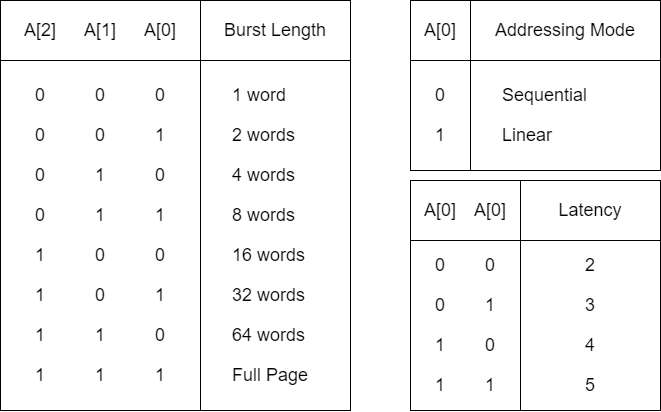

The diagram above was exported from draw.io. Its source (the exported page's mxGraphModel, read from the mxfile embedded in the PNG):
<mxGraphModel dx="1040" dy="875" grid="1" gridSize="10" guides="1" tooltips="1" connect="1" arrows="1" fold="1" page="1" pageScale="1" pageWidth="827" pageHeight="1169" math="0" shadow="0">
  <root>
    <mxCell id="0" />
    <mxCell id="1" parent="0" />
    <mxCell id="MqRrk7GL0c2C4vM5XAlf-73" value="" style="rounded=0;whiteSpace=wrap;html=1;" vertex="1" parent="1">
      <mxGeometry x="430" y="100" width="60" height="110" as="geometry" />
    </mxCell>
    <mxCell id="MqRrk7GL0c2C4vM5XAlf-10" value="" style="rounded=0;whiteSpace=wrap;html=1;" vertex="1" parent="1">
      <mxGeometry x="20" y="40" width="200" height="60" as="geometry" />
    </mxCell>
    <mxCell id="MqRrk7GL0c2C4vM5XAlf-9" value="" style="rounded=0;whiteSpace=wrap;html=1;" vertex="1" parent="1">
      <mxGeometry x="20" y="100" width="200" height="350" as="geometry" />
    </mxCell>
    <mxCell id="MqRrk7GL0c2C4vM5XAlf-3" value="&lt;font style=&quot;font-size: 18px;&quot;&gt;0&lt;/font&gt;" style="rounded=0;whiteSpace=wrap;html=1;strokeColor=none;" vertex="1" parent="1">
      <mxGeometry x="45" y="120" width="30" height="30" as="geometry" />
    </mxCell>
    <mxCell id="MqRrk7GL0c2C4vM5XAlf-4" value="&lt;font style=&quot;font-size: 18px;&quot;&gt;0&lt;/font&gt;" style="rounded=0;whiteSpace=wrap;html=1;strokeColor=none;" vertex="1" parent="1">
      <mxGeometry x="105" y="120" width="30" height="30" as="geometry" />
    </mxCell>
    <mxCell id="MqRrk7GL0c2C4vM5XAlf-5" value="&lt;font style=&quot;font-size: 18px;&quot;&gt;0&lt;/font&gt;" style="rounded=0;whiteSpace=wrap;html=1;strokeColor=none;" vertex="1" parent="1">
      <mxGeometry x="165" y="120" width="30" height="30" as="geometry" />
    </mxCell>
    <mxCell id="MqRrk7GL0c2C4vM5XAlf-6" value="&lt;font style=&quot;font-size: 18px;&quot;&gt;A[2]&lt;/font&gt;" style="rounded=0;whiteSpace=wrap;html=1;strokeColor=none;" vertex="1" parent="1">
      <mxGeometry x="40" y="50" width="40" height="40" as="geometry" />
    </mxCell>
    <mxCell id="MqRrk7GL0c2C4vM5XAlf-7" value="&lt;font style=&quot;font-size: 18px;&quot;&gt;A[1]&lt;/font&gt;" style="rounded=0;whiteSpace=wrap;html=1;strokeColor=none;" vertex="1" parent="1">
      <mxGeometry x="100" y="50" width="40" height="40" as="geometry" />
    </mxCell>
    <mxCell id="MqRrk7GL0c2C4vM5XAlf-8" value="&lt;font style=&quot;font-size: 18px;&quot;&gt;A[0]&lt;/font&gt;" style="rounded=0;whiteSpace=wrap;html=1;strokeColor=none;" vertex="1" parent="1">
      <mxGeometry x="160" y="50" width="40" height="40" as="geometry" />
    </mxCell>
    <mxCell id="MqRrk7GL0c2C4vM5XAlf-34" value="&lt;font style=&quot;font-size: 18px;&quot;&gt;0&lt;/font&gt;" style="rounded=0;whiteSpace=wrap;html=1;strokeColor=none;" vertex="1" parent="1">
      <mxGeometry x="45" y="160" width="30" height="30" as="geometry" />
    </mxCell>
    <mxCell id="MqRrk7GL0c2C4vM5XAlf-35" value="&lt;font style=&quot;font-size: 18px;&quot;&gt;0&lt;/font&gt;" style="rounded=0;whiteSpace=wrap;html=1;strokeColor=none;" vertex="1" parent="1">
      <mxGeometry x="105" y="160" width="30" height="30" as="geometry" />
    </mxCell>
    <mxCell id="MqRrk7GL0c2C4vM5XAlf-36" value="&lt;font style=&quot;font-size: 18px;&quot;&gt;1&lt;/font&gt;" style="rounded=0;whiteSpace=wrap;html=1;strokeColor=none;" vertex="1" parent="1">
      <mxGeometry x="165" y="160" width="30" height="30" as="geometry" />
    </mxCell>
    <mxCell id="MqRrk7GL0c2C4vM5XAlf-37" value="&lt;font style=&quot;font-size: 18px;&quot;&gt;0&lt;/font&gt;" style="rounded=0;whiteSpace=wrap;html=1;strokeColor=none;" vertex="1" parent="1">
      <mxGeometry x="45" y="200" width="30" height="30" as="geometry" />
    </mxCell>
    <mxCell id="MqRrk7GL0c2C4vM5XAlf-38" value="&lt;font style=&quot;font-size: 18px;&quot;&gt;1&lt;/font&gt;" style="rounded=0;whiteSpace=wrap;html=1;strokeColor=none;" vertex="1" parent="1">
      <mxGeometry x="105" y="200" width="30" height="30" as="geometry" />
    </mxCell>
    <mxCell id="MqRrk7GL0c2C4vM5XAlf-39" value="&lt;font style=&quot;font-size: 18px;&quot;&gt;0&lt;/font&gt;" style="rounded=0;whiteSpace=wrap;html=1;strokeColor=none;" vertex="1" parent="1">
      <mxGeometry x="165" y="200" width="30" height="30" as="geometry" />
    </mxCell>
    <mxCell id="MqRrk7GL0c2C4vM5XAlf-40" value="&lt;font style=&quot;font-size: 18px;&quot;&gt;0&lt;/font&gt;" style="rounded=0;whiteSpace=wrap;html=1;strokeColor=none;" vertex="1" parent="1">
      <mxGeometry x="45" y="240" width="30" height="30" as="geometry" />
    </mxCell>
    <mxCell id="MqRrk7GL0c2C4vM5XAlf-41" value="&lt;font style=&quot;font-size: 18px;&quot;&gt;1&lt;/font&gt;" style="rounded=0;whiteSpace=wrap;html=1;strokeColor=none;" vertex="1" parent="1">
      <mxGeometry x="105" y="240" width="30" height="30" as="geometry" />
    </mxCell>
    <mxCell id="MqRrk7GL0c2C4vM5XAlf-42" value="&lt;font style=&quot;font-size: 18px;&quot;&gt;1&lt;/font&gt;" style="rounded=0;whiteSpace=wrap;html=1;strokeColor=none;" vertex="1" parent="1">
      <mxGeometry x="165" y="240" width="30" height="30" as="geometry" />
    </mxCell>
    <mxCell id="MqRrk7GL0c2C4vM5XAlf-43" value="&lt;font style=&quot;font-size: 18px;&quot;&gt;1&lt;/font&gt;" style="rounded=0;whiteSpace=wrap;html=1;strokeColor=none;" vertex="1" parent="1">
      <mxGeometry x="45" y="280" width="30" height="30" as="geometry" />
    </mxCell>
    <mxCell id="MqRrk7GL0c2C4vM5XAlf-44" value="&lt;font style=&quot;font-size: 18px;&quot;&gt;0&lt;/font&gt;" style="rounded=0;whiteSpace=wrap;html=1;strokeColor=none;" vertex="1" parent="1">
      <mxGeometry x="105" y="280" width="30" height="30" as="geometry" />
    </mxCell>
    <mxCell id="MqRrk7GL0c2C4vM5XAlf-45" value="&lt;font style=&quot;font-size: 18px;&quot;&gt;0&lt;/font&gt;" style="rounded=0;whiteSpace=wrap;html=1;strokeColor=none;" vertex="1" parent="1">
      <mxGeometry x="165" y="280" width="30" height="30" as="geometry" />
    </mxCell>
    <mxCell id="MqRrk7GL0c2C4vM5XAlf-46" value="&lt;font style=&quot;font-size: 18px;&quot;&gt;1&lt;/font&gt;" style="rounded=0;whiteSpace=wrap;html=1;strokeColor=none;" vertex="1" parent="1">
      <mxGeometry x="45" y="320" width="30" height="30" as="geometry" />
    </mxCell>
    <mxCell id="MqRrk7GL0c2C4vM5XAlf-47" value="&lt;font style=&quot;font-size: 18px;&quot;&gt;0&lt;/font&gt;" style="rounded=0;whiteSpace=wrap;html=1;strokeColor=none;" vertex="1" parent="1">
      <mxGeometry x="105" y="320" width="30" height="30" as="geometry" />
    </mxCell>
    <mxCell id="MqRrk7GL0c2C4vM5XAlf-48" value="&lt;font style=&quot;font-size: 18px;&quot;&gt;1&lt;/font&gt;" style="rounded=0;whiteSpace=wrap;html=1;strokeColor=none;" vertex="1" parent="1">
      <mxGeometry x="165" y="320" width="30" height="30" as="geometry" />
    </mxCell>
    <mxCell id="MqRrk7GL0c2C4vM5XAlf-49" value="&lt;font style=&quot;font-size: 18px;&quot;&gt;1&lt;/font&gt;" style="rounded=0;whiteSpace=wrap;html=1;strokeColor=none;" vertex="1" parent="1">
      <mxGeometry x="45" y="360" width="30" height="30" as="geometry" />
    </mxCell>
    <mxCell id="MqRrk7GL0c2C4vM5XAlf-50" value="&lt;font style=&quot;font-size: 18px;&quot;&gt;1&lt;/font&gt;" style="rounded=0;whiteSpace=wrap;html=1;strokeColor=none;" vertex="1" parent="1">
      <mxGeometry x="105" y="360" width="30" height="30" as="geometry" />
    </mxCell>
    <mxCell id="MqRrk7GL0c2C4vM5XAlf-51" value="&lt;font style=&quot;font-size: 18px;&quot;&gt;0&lt;/font&gt;" style="rounded=0;whiteSpace=wrap;html=1;strokeColor=none;" vertex="1" parent="1">
      <mxGeometry x="165" y="360" width="30" height="30" as="geometry" />
    </mxCell>
    <mxCell id="MqRrk7GL0c2C4vM5XAlf-52" value="&lt;font style=&quot;font-size: 18px;&quot;&gt;1&lt;/font&gt;" style="rounded=0;whiteSpace=wrap;html=1;strokeColor=none;" vertex="1" parent="1">
      <mxGeometry x="45" y="400" width="30" height="30" as="geometry" />
    </mxCell>
    <mxCell id="MqRrk7GL0c2C4vM5XAlf-53" value="&lt;font style=&quot;font-size: 18px;&quot;&gt;1&lt;/font&gt;" style="rounded=0;whiteSpace=wrap;html=1;strokeColor=none;" vertex="1" parent="1">
      <mxGeometry x="105" y="400" width="30" height="30" as="geometry" />
    </mxCell>
    <mxCell id="MqRrk7GL0c2C4vM5XAlf-54" value="&lt;font style=&quot;font-size: 18px;&quot;&gt;1&lt;/font&gt;" style="rounded=0;whiteSpace=wrap;html=1;strokeColor=none;" vertex="1" parent="1">
      <mxGeometry x="165" y="400" width="30" height="30" as="geometry" />
    </mxCell>
    <mxCell id="MqRrk7GL0c2C4vM5XAlf-55" value="" style="rounded=0;whiteSpace=wrap;html=1;" vertex="1" parent="1">
      <mxGeometry x="220" y="40" width="150" height="60" as="geometry" />
    </mxCell>
    <mxCell id="MqRrk7GL0c2C4vM5XAlf-56" value="&lt;span style=&quot;font-size: 18px;&quot;&gt;Burst Length&lt;/span&gt;" style="rounded=0;whiteSpace=wrap;html=1;strokeColor=none;" vertex="1" parent="1">
      <mxGeometry x="240" y="50" width="110" height="40" as="geometry" />
    </mxCell>
    <mxCell id="MqRrk7GL0c2C4vM5XAlf-57" value="" style="rounded=0;whiteSpace=wrap;html=1;" vertex="1" parent="1">
      <mxGeometry x="220" y="100" width="150" height="350" as="geometry" />
    </mxCell>
    <mxCell id="MqRrk7GL0c2C4vM5XAlf-60" value="&lt;font style=&quot;font-size: 18px;&quot;&gt;1 word&lt;/font&gt;" style="rounded=0;whiteSpace=wrap;html=1;align=left;strokeColor=none;" vertex="1" parent="1">
      <mxGeometry x="250" y="120" width="100" height="30" as="geometry" />
    </mxCell>
    <mxCell id="MqRrk7GL0c2C4vM5XAlf-61" value="&lt;font style=&quot;font-size: 18px;&quot;&gt;2 words&lt;/font&gt;" style="rounded=0;whiteSpace=wrap;html=1;align=left;strokeColor=none;" vertex="1" parent="1">
      <mxGeometry x="250" y="160" width="100" height="30" as="geometry" />
    </mxCell>
    <mxCell id="MqRrk7GL0c2C4vM5XAlf-62" value="&lt;font style=&quot;font-size: 18px;&quot;&gt;4 words&lt;/font&gt;" style="rounded=0;whiteSpace=wrap;html=1;align=left;strokeColor=none;" vertex="1" parent="1">
      <mxGeometry x="250" y="200" width="100" height="30" as="geometry" />
    </mxCell>
    <mxCell id="MqRrk7GL0c2C4vM5XAlf-63" value="&lt;font style=&quot;font-size: 18px;&quot;&gt;8 words&lt;/font&gt;" style="rounded=0;whiteSpace=wrap;html=1;align=left;strokeColor=none;" vertex="1" parent="1">
      <mxGeometry x="250" y="240" width="100" height="30" as="geometry" />
    </mxCell>
    <mxCell id="MqRrk7GL0c2C4vM5XAlf-64" value="&lt;font style=&quot;font-size: 18px;&quot;&gt;16 words&lt;/font&gt;" style="rounded=0;whiteSpace=wrap;html=1;align=left;strokeColor=none;" vertex="1" parent="1">
      <mxGeometry x="250" y="280" width="100" height="30" as="geometry" />
    </mxCell>
    <mxCell id="MqRrk7GL0c2C4vM5XAlf-65" value="&lt;font style=&quot;font-size: 18px;&quot;&gt;32 words&lt;/font&gt;" style="rounded=0;whiteSpace=wrap;html=1;align=left;strokeColor=none;" vertex="1" parent="1">
      <mxGeometry x="250" y="320" width="100" height="30" as="geometry" />
    </mxCell>
    <mxCell id="MqRrk7GL0c2C4vM5XAlf-66" value="&lt;font style=&quot;font-size: 18px;&quot;&gt;64 words&lt;/font&gt;" style="rounded=0;whiteSpace=wrap;html=1;align=left;strokeColor=none;" vertex="1" parent="1">
      <mxGeometry x="250" y="360" width="100" height="30" as="geometry" />
    </mxCell>
    <mxCell id="MqRrk7GL0c2C4vM5XAlf-67" value="&lt;font style=&quot;font-size: 18px;&quot;&gt;Full Page&lt;/font&gt;" style="rounded=0;whiteSpace=wrap;html=1;align=left;strokeColor=none;" vertex="1" parent="1">
      <mxGeometry x="250" y="400" width="100" height="30" as="geometry" />
    </mxCell>
    <mxCell id="MqRrk7GL0c2C4vM5XAlf-68" value="" style="rounded=0;whiteSpace=wrap;html=1;" vertex="1" parent="1">
      <mxGeometry x="430" y="40" width="60" height="60" as="geometry" />
    </mxCell>
    <mxCell id="MqRrk7GL0c2C4vM5XAlf-69" value="&lt;font style=&quot;font-size: 18px;&quot;&gt;A[0]&lt;/font&gt;" style="rounded=0;whiteSpace=wrap;html=1;strokeColor=none;" vertex="1" parent="1">
      <mxGeometry x="440" y="50" width="40" height="40" as="geometry" />
    </mxCell>
    <mxCell id="MqRrk7GL0c2C4vM5XAlf-70" value="" style="rounded=0;whiteSpace=wrap;html=1;" vertex="1" parent="1">
      <mxGeometry x="490" y="40" width="190" height="60" as="geometry" />
    </mxCell>
    <mxCell id="MqRrk7GL0c2C4vM5XAlf-71" value="&lt;span style=&quot;font-size: 18px;&quot;&gt;Addressing Mode&lt;/span&gt;" style="rounded=0;whiteSpace=wrap;html=1;strokeColor=none;" vertex="1" parent="1">
      <mxGeometry x="510" y="50" width="150" height="40" as="geometry" />
    </mxCell>
    <mxCell id="MqRrk7GL0c2C4vM5XAlf-72" value="&lt;font style=&quot;font-size: 18px;&quot;&gt;0&lt;/font&gt;" style="rounded=0;whiteSpace=wrap;html=1;strokeColor=none;" vertex="1" parent="1">
      <mxGeometry x="445" y="120" width="30" height="30" as="geometry" />
    </mxCell>
    <mxCell id="MqRrk7GL0c2C4vM5XAlf-74" value="&lt;font style=&quot;font-size: 18px;&quot;&gt;1&lt;/font&gt;" style="rounded=0;whiteSpace=wrap;html=1;strokeColor=none;" vertex="1" parent="1">
      <mxGeometry x="445" y="160" width="30" height="30" as="geometry" />
    </mxCell>
    <mxCell id="MqRrk7GL0c2C4vM5XAlf-75" value="" style="rounded=0;whiteSpace=wrap;html=1;" vertex="1" parent="1">
      <mxGeometry x="490" y="100" width="190" height="110" as="geometry" />
    </mxCell>
    <mxCell id="MqRrk7GL0c2C4vM5XAlf-76" value="&lt;font style=&quot;font-size: 18px;&quot;&gt;Sequential&lt;/font&gt;" style="rounded=0;whiteSpace=wrap;html=1;align=left;strokeColor=none;" vertex="1" parent="1">
      <mxGeometry x="520" y="120" width="120" height="30" as="geometry" />
    </mxCell>
    <mxCell id="MqRrk7GL0c2C4vM5XAlf-77" value="&lt;font style=&quot;font-size: 18px;&quot;&gt;Linear&lt;/font&gt;" style="rounded=0;whiteSpace=wrap;html=1;align=left;strokeColor=none;" vertex="1" parent="1">
      <mxGeometry x="520" y="160" width="120" height="30" as="geometry" />
    </mxCell>
    <mxCell id="MqRrk7GL0c2C4vM5XAlf-78" value="" style="rounded=0;whiteSpace=wrap;html=1;" vertex="1" parent="1">
      <mxGeometry x="430" y="280" width="110" height="170" as="geometry" />
    </mxCell>
    <mxCell id="MqRrk7GL0c2C4vM5XAlf-79" value="" style="rounded=0;whiteSpace=wrap;html=1;" vertex="1" parent="1">
      <mxGeometry x="430" y="220" width="110" height="60" as="geometry" />
    </mxCell>
    <mxCell id="MqRrk7GL0c2C4vM5XAlf-80" value="&lt;font style=&quot;font-size: 18px;&quot;&gt;A[0]&lt;/font&gt;" style="rounded=0;whiteSpace=wrap;html=1;strokeColor=none;" vertex="1" parent="1">
      <mxGeometry x="440" y="230" width="40" height="40" as="geometry" />
    </mxCell>
    <mxCell id="MqRrk7GL0c2C4vM5XAlf-81" value="" style="rounded=0;whiteSpace=wrap;html=1;" vertex="1" parent="1">
      <mxGeometry x="540" y="220" width="140" height="60" as="geometry" />
    </mxCell>
    <mxCell id="MqRrk7GL0c2C4vM5XAlf-82" value="&lt;span style=&quot;font-size: 18px;&quot;&gt;Latency&lt;/span&gt;" style="rounded=0;whiteSpace=wrap;html=1;strokeColor=none;" vertex="1" parent="1">
      <mxGeometry x="575" y="230" width="70" height="40" as="geometry" />
    </mxCell>
    <mxCell id="MqRrk7GL0c2C4vM5XAlf-83" value="&lt;font style=&quot;font-size: 18px;&quot;&gt;0&lt;/font&gt;" style="rounded=0;whiteSpace=wrap;html=1;strokeColor=none;" vertex="1" parent="1">
      <mxGeometry x="445" y="290" width="30" height="30" as="geometry" />
    </mxCell>
    <mxCell id="MqRrk7GL0c2C4vM5XAlf-84" value="&lt;font style=&quot;font-size: 18px;&quot;&gt;0&lt;/font&gt;" style="rounded=0;whiteSpace=wrap;html=1;strokeColor=none;" vertex="1" parent="1">
      <mxGeometry x="445" y="330" width="30" height="30" as="geometry" />
    </mxCell>
    <mxCell id="MqRrk7GL0c2C4vM5XAlf-85" value="" style="rounded=0;whiteSpace=wrap;html=1;" vertex="1" parent="1">
      <mxGeometry x="540" y="280" width="140" height="170" as="geometry" />
    </mxCell>
    <mxCell id="MqRrk7GL0c2C4vM5XAlf-86" value="&lt;font style=&quot;font-size: 18px;&quot;&gt;2&lt;/font&gt;" style="rounded=0;whiteSpace=wrap;html=1;align=center;strokeColor=none;" vertex="1" parent="1">
      <mxGeometry x="595" y="290" width="30" height="30" as="geometry" />
    </mxCell>
    <mxCell id="MqRrk7GL0c2C4vM5XAlf-88" value="&lt;font style=&quot;font-size: 18px;&quot;&gt;1&lt;/font&gt;" style="rounded=0;whiteSpace=wrap;html=1;strokeColor=none;" vertex="1" parent="1">
      <mxGeometry x="445" y="370" width="30" height="30" as="geometry" />
    </mxCell>
    <mxCell id="MqRrk7GL0c2C4vM5XAlf-89" value="&lt;font style=&quot;font-size: 18px;&quot;&gt;1&lt;/font&gt;" style="rounded=0;whiteSpace=wrap;html=1;strokeColor=none;" vertex="1" parent="1">
      <mxGeometry x="445" y="410" width="30" height="30" as="geometry" />
    </mxCell>
    <mxCell id="MqRrk7GL0c2C4vM5XAlf-90" value="&lt;font style=&quot;font-size: 18px;&quot;&gt;A[0]&lt;/font&gt;" style="rounded=0;whiteSpace=wrap;html=1;strokeColor=none;" vertex="1" parent="1">
      <mxGeometry x="490" y="230" width="40" height="40" as="geometry" />
    </mxCell>
    <mxCell id="MqRrk7GL0c2C4vM5XAlf-92" value="&lt;font style=&quot;font-size: 18px;&quot;&gt;0&lt;/font&gt;" style="rounded=0;whiteSpace=wrap;html=1;strokeColor=none;" vertex="1" parent="1">
      <mxGeometry x="495" y="290" width="30" height="30" as="geometry" />
    </mxCell>
    <mxCell id="MqRrk7GL0c2C4vM5XAlf-93" value="&lt;font style=&quot;font-size: 18px;&quot;&gt;1&lt;/font&gt;" style="rounded=0;whiteSpace=wrap;html=1;strokeColor=none;" vertex="1" parent="1">
      <mxGeometry x="495" y="330" width="30" height="30" as="geometry" />
    </mxCell>
    <mxCell id="MqRrk7GL0c2C4vM5XAlf-94" value="&lt;font style=&quot;font-size: 18px;&quot;&gt;0&lt;/font&gt;" style="rounded=0;whiteSpace=wrap;html=1;strokeColor=none;" vertex="1" parent="1">
      <mxGeometry x="495" y="370" width="30" height="30" as="geometry" />
    </mxCell>
    <mxCell id="MqRrk7GL0c2C4vM5XAlf-95" value="&lt;font style=&quot;font-size: 18px;&quot;&gt;1&lt;/font&gt;" style="rounded=0;whiteSpace=wrap;html=1;strokeColor=none;" vertex="1" parent="1">
      <mxGeometry x="495" y="410" width="30" height="30" as="geometry" />
    </mxCell>
    <mxCell id="MqRrk7GL0c2C4vM5XAlf-96" value="&lt;font style=&quot;font-size: 18px;&quot;&gt;3&lt;/font&gt;" style="rounded=0;whiteSpace=wrap;html=1;align=center;strokeColor=none;" vertex="1" parent="1">
      <mxGeometry x="595" y="330" width="30" height="30" as="geometry" />
    </mxCell>
    <mxCell id="MqRrk7GL0c2C4vM5XAlf-97" value="&lt;font style=&quot;font-size: 18px;&quot;&gt;4&lt;/font&gt;" style="rounded=0;whiteSpace=wrap;html=1;align=center;strokeColor=none;" vertex="1" parent="1">
      <mxGeometry x="595" y="370" width="30" height="30" as="geometry" />
    </mxCell>
    <mxCell id="MqRrk7GL0c2C4vM5XAlf-98" value="&lt;font style=&quot;font-size: 18px;&quot;&gt;5&lt;/font&gt;" style="rounded=0;whiteSpace=wrap;html=1;align=center;strokeColor=none;" vertex="1" parent="1">
      <mxGeometry x="595" y="410" width="30" height="30" as="geometry" />
    </mxCell>
  </root>
</mxGraphModel>